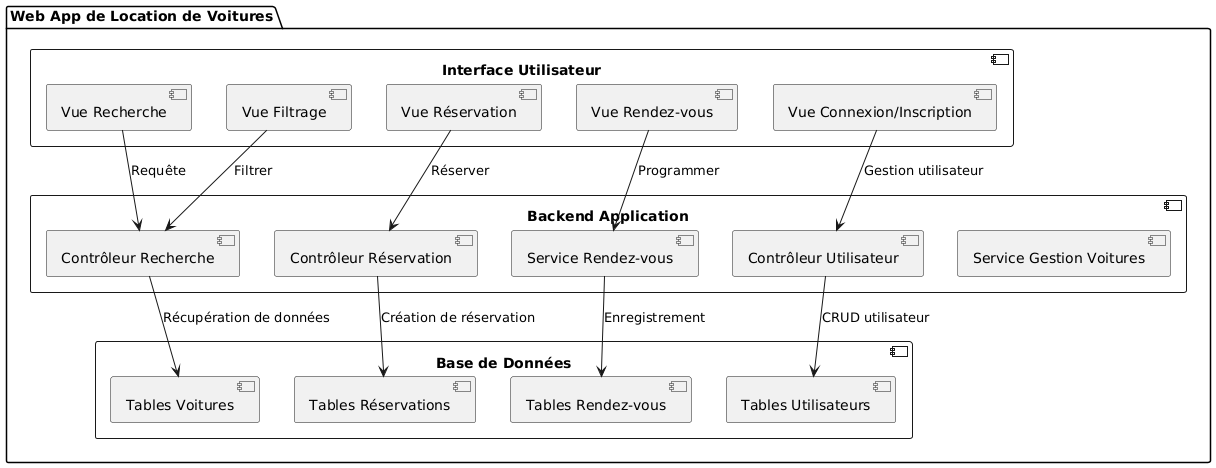

The diagram above was rendered by PlantUML. Its source (embedded in the PNG):
@startuml
package "Web App de Location de Voitures" {
    component "Interface Utilisateur" {
        [Vue Recherche]
        [Vue Filtrage]
        [Vue Réservation]
        [Vue Rendez-vous]
        [Vue Connexion/Inscription]
    }

    component "Backend Application" {
        [Contrôleur Recherche]
        [Contrôleur Réservation]
        [Contrôleur Utilisateur]
        [Service Rendez-vous]
        [Service Gestion Voitures]
    }

    component "Base de Données" {
        [Tables Utilisateurs]
        [Tables Voitures]
        [Tables Réservations]
        [Tables Rendez-vous]
    }
}

[Vue Recherche] --> [Contrôleur Recherche] : Requête
[Vue Filtrage] --> [Contrôleur Recherche] : Filtrer
[Vue Réservation] --> [Contrôleur Réservation] : Réserver
[Vue Rendez-vous] --> [Service Rendez-vous] : Programmer
[Vue Connexion/Inscription] --> [Contrôleur Utilisateur] : Gestion utilisateur

[Contrôleur Recherche] --> [Tables Voitures] : Récupération de données
[Contrôleur Réservation] --> [Tables Réservations] : Création de réservation
[Service Rendez-vous] --> [Tables Rendez-vous] : Enregistrement
[Contrôleur Utilisateur] --> [Tables Utilisateurs] : CRUD utilisateur
@enduml